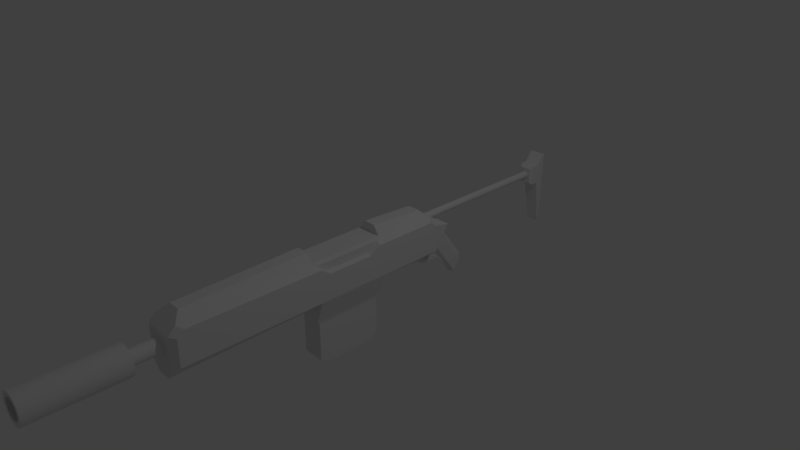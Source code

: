 # Source: rifle.blend  (saved by Blender 2.79.0; exported with 4.5.12 LTS)
import bpy
from mathutils import Matrix  # noqa: F401  (used for matrix-valued properties, if any)

bpy.ops.wm.read_factory_settings(use_empty=True)
scene = bpy.context.scene
scene.name = 'Scene'

# ---- collections
col_collection_1 = bpy.data.collections.new('Collection 1'); scene.collection.children.link(col_collection_1)

# ---- materials (node trees are filled in below, after node groups)
mat_material = bpy.data.materials.new('Material')
mat_material.alpha_threshold = 0.0
mat_material.use_transparent_shadow = False
mat_material.roughness = 0.5
mat_material.line_color = (0.0, 0.0, 0.0, 1.0)

# ---- material node trees

# ---- world
world_world = bpy.data.worlds.new('World'); scene.world = world_world
world_world.color = (0.05088, 0.05088, 0.05088)
world_world.use_sun_shadow = False
world_world.sun_shadow_jitter_overblur = 0.0
world_world.cycles.sampling_method = 'MANUAL'

# ---- cameras
cam_camera = bpy.data.cameras.new('Camera')
cam_camera.clip_end = 100.0
cam_camera.lens = 35.0
cam_camera.sensor_width = 32.0
cam_camera.sensor_height = 18.0
cam_camera.ortho_scale = 7.314
cam_camera.dof.focus_distance = 0.0
cam_camera.dof.aperture_fstop = 128.0

# ---- lights
light_lamp = bpy.data.lights.new('Lamp', 'POINT')
light_lamp.transmission_factor = 0.0
light_lamp.cutoff_distance = 30.0
light_lamp.energy = 100.0
light_lamp.shadow_buffer_clip_start = 1.001
light_lamp.shadow_soft_size = 0.1
light_lamp.shadow_maximum_resolution = 0.006
light_lamp.use_absolute_resolution = True

# ---- meshes
me_cube = bpy.data.meshes.new('Cube')
me_cube.from_pydata([(0.0, -2.5, 0.14), (0.02731, -2.5, 0.1373), (0.05358, -2.5, 0.1293), (0.07778, -2.5, 0.1164), (0.09899, -2.5, 0.09899), (0.1164, -2.5, 0.07778), (0.1293, -2.5, 0.05358), (0.1373, -2.5, 0.02731), (0.14, -2.5, 5.428e-08), (0.1373, -2.5, -0.02731), (0.1293, -2.5, -0.05358), (0.1164, -2.5, -0.07778), (0.09899, -2.5, -0.09899), (0.07778, -2.5, -0.1164), (0.05358, -2.5, -0.1293), (0.02731, -2.5, -0.1373), (-4.562e-08, -2.5, -0.14), (-0.02731, -2.5, -0.1373), (-0.05358, -2.5, -0.1293), (-0.07778, -2.5, -0.1164), (-0.099, -2.5, -0.09899), (-0.1164, -2.5, -0.07778), (-0.1293, -2.5, -0.05358), (-0.1373, -2.5, -0.02731), (-0.14, -2.5, 1.789e-07), (-0.1373, -2.5, 0.02731), (-0.1293, -2.5, 0.05358), (-0.1164, -2.5, 0.07778), (-0.09899, -2.5, 0.099), (-0.07778, -2.5, 0.1164), (-0.05358, -2.5, 0.1293), (-0.02731, -2.5, 0.1373), (0.108, 4.25, 0.04925), (-0.08692, 4.36, -0.6189), (-0.1091, 4.36, 0.4731), (-0.108, 4.25, 0.04925), (0.08857, 4.36, -0.6189), (0.1104, 4.36, 0.4731), (-0.08692, 4.393, -0.6189), (-0.1091, 4.393, 0.4731), (0.1104, 4.393, 0.4731), (0.08857, 4.393, -0.6189), (-0.05794, 4.443, -0.5425), (-0.0728, 4.443, 0.4161), (0.07799, 4.443, 0.4161), (0.06262, 4.443, -0.5425), (0.108, 4.25, 0.3346), (-0.108, 4.25, 0.3346), (-0.108, 4.166, 0.04925), (0.108, 4.166, 0.04925), (0.108, 4.166, 0.3346), (-0.108, 4.166, 0.3346), (0.108, 4.151, 0.04925), (-0.108, 4.151, 0.04925), (0.108, 4.151, 0.3346), (-0.108, 4.151, 0.3346), (0.08491, 4.108, 0.07971), (-0.08491, 4.108, 0.07971), (0.08491, 4.108, 0.3042), (-0.08491, 4.108, 0.3042), (0.0, -2.4, 0.1), (0.01951, -2.4, 0.09808), (0.03827, -2.4, 0.09239), (0.05556, -2.4, 0.08315), (0.07071, -2.4, 0.07071), (0.08315, -2.4, 0.05556), (0.09239, -2.4, 0.03827), (0.09808, -2.4, 0.01951), (0.1, -2.4, -9.935e-09), (0.09808, -2.4, -0.01951), (0.09239, -2.4, -0.03827), (0.08315, -2.4, -0.05556), (0.07071, -2.4, -0.07071), (0.05556, -2.4, -0.08315), (0.03827, -2.4, -0.09239), (0.01951, -2.4, -0.09808), (-3.258e-08, -2.4, -0.1), (-0.01951, -2.4, -0.09808), (-0.03827, -2.4, -0.09239), (-0.05556, -2.4, -0.08315), (-0.07071, -2.4, -0.07071), (-0.08315, -2.4, -0.05556), (-0.09239, -2.4, -0.03827), (-0.09808, -2.4, -0.01951), (-0.1, -2.4, 7.908e-08), (-0.09808, -2.4, 0.01951), (-0.09239, -2.4, 0.03827), (-0.08315, -2.4, 0.05556), (-0.07071, -2.4, 0.07071), (-0.05556, -2.4, 0.08315), (-0.03827, -2.4, 0.09239), (-0.01951, -2.4, 0.09808), (0.0, -2.4, 0.2), (0.0, -3.6, 0.2), (0.03902, -2.4, 0.1962), (0.03902, -3.6, 0.1962), (0.07654, -2.4, 0.1848), (0.07654, -3.6, 0.1848), (0.1111, -2.4, 0.1663), (0.1111, -3.6, 0.1663), (0.1414, -2.4, 0.1414), (0.1414, -3.6, 0.1414), (0.1663, -2.4, 0.1111), (0.1663, -3.6, 0.1111), (0.1848, -2.4, 0.07654), (0.1848, -3.6, 0.07654), (0.1962, -2.4, 0.03902), (0.1962, -3.6, 0.03902), (0.2, -2.4, 4.133e-08), (0.2, -3.6, -1.113e-08), (0.1962, -2.4, -0.03902), (0.1962, -3.6, -0.03902), (0.1848, -2.4, -0.07654), (0.1848, -3.6, -0.07654), (0.1663, -2.4, -0.1111), (0.1663, -3.6, -0.1111), (0.1414, -2.4, -0.1414), (0.1414, -3.6, -0.1414), (0.1111, -2.4, -0.1663), (0.1111, -3.6, -0.1663), (0.07654, -2.4, -0.1848), (0.07654, -3.6, -0.1848), (0.03902, -2.4, -0.1962), (0.03902, -3.6, -0.1962), (-6.517e-08, -2.4, -0.2), (-6.517e-08, -3.6, -0.2), (-0.03902, -2.4, -0.1962), (-0.03902, -3.6, -0.1962), (-0.07654, -2.4, -0.1848), (-0.07654, -3.6, -0.1848), (-0.1111, -2.4, -0.1663), (-0.1111, -3.6, -0.1663), (-0.1414, -2.4, -0.1414), (-0.1414, -3.6, -0.1414), (-0.1663, -2.4, -0.1111), (-0.1663, -3.6, -0.1111), (-0.1848, -2.4, -0.07654), (-0.1848, -3.6, -0.07654), (-0.1962, -2.4, -0.03902), (-0.1962, -3.6, -0.03902), (-0.2, -2.4, 2.193e-07), (-0.2, -3.6, 1.669e-07), (-0.1962, -2.4, 0.03902), (-0.1962, -3.6, 0.03902), (-0.1848, -2.4, 0.07654), (-0.1848, -3.6, 0.07654), (-0.1663, -2.4, 0.1111), (-0.1663, -3.6, 0.1111), (-0.1414, -2.4, 0.1414), (-0.1414, -3.6, 0.1414), (-0.1111, -2.4, 0.1663), (-0.1111, -3.6, 0.1663), (-0.07654, -2.4, 0.1848), (-0.07654, -3.6, 0.1848), (-0.03902, -2.4, 0.1962), (-0.03902, -3.6, 0.1962), (-3.258e-08, -2.0, -0.1), (0.01951, -2.0, -0.09808), (-0.1, -2.0, 9.656e-08), (-0.09808, -2.0, 0.01951), (-0.09239, -2.0, 0.03827), (-0.01951, -2.0, -0.09808), (-0.07071, -2.0, -0.07071), (-0.05556, -2.0, -0.08315), (-0.03827, -2.0, -0.09239), (-0.09808, -2.0, -0.01951), (-0.09239, -2.0, -0.03827), (-0.08315, -2.0, -0.05556), (0.09239, -2.0, 0.03827), (0.08315, -2.0, 0.05556), (0.09808, -2.0, 0.01951), (0.03827, -2.0, -0.09239), (-0.03827, -2.0, 0.09239), (-0.01951, -2.0, 0.09808), (-0.05556, -2.0, 0.08315), (0.07071, -2.0, -0.07071), (0.03827, -2.0, 0.09239), (0.05556, -2.0, -0.08315), (0.08315, -2.0, -0.05556), (0.07071, -2.0, 0.07071), (0.05556, -2.0, 0.08315), (0.01951, -2.0, 0.09808), (0.0, -2.0, 0.1), (-0.08315, -2.0, 0.05556), (-0.07071, -2.0, 0.07071), (0.1, -2.0, 7.55e-09), (0.09808, -2.0, -0.01951), (0.09239, -2.0, -0.03827), (-0.2, 2.249, 0.08255), (0.2, 2.249, 0.08256), (-0.2, -2.0, 0.1858), (0.2, -2.0, 0.1858), (-0.2, 1.9, 0.2858), (-0.08579, 1.786, 0.4), (-0.08579, -1.786, 0.4), (-0.2, -1.9, 0.2858), (-0.08579, 1.76, -0.3664), (-0.2, 1.916, -0.2509), (-0.2, -2.0, -0.2858), (-0.08579, -2.0, -0.4), (0.08579, 1.76, -0.3664), (0.2, 1.916, -0.2509), (0.08579, -2.0, -0.4), (0.2, -2.0, -0.2858), (0.08579, 1.786, 0.4), (0.2, 1.9, 0.2858), (0.08579, -1.786, 0.4), (0.2, -1.9, 0.2858), (-0.2, 0.1497, 0.16), (0.2, 0.1497, 0.16), (-0.2, -0.002195, 0.2801), (0.1716, -0.05254, 0.3199), (0.2, -0.002195, 0.2801), (-0.1716, -0.05254, 0.3199), (0.2, 0.8078, 0.16), (-0.2, 0.8078, 0.16), (-0.2, 0.9597, 0.2801), (0.1716, 1.01, 0.3199), (0.2, 0.9597, 0.2801), (-0.1716, 1.01, 0.3199), (0.08579, -0.05254, 0.44), (-0.08579, -0.05254, 0.44), (0.08579, 1.01, 0.44), (-0.08579, 1.01, 0.44), (0.275, -1.934, -0.2036), (0.275, 1.946, -0.2036), (0.275, 1.946, 0.1737), (0.275, 1.849, 0.2537), (0.275, 0.9366, 0.2491), (0.275, 0.7893, 0.153), (0.275, 0.151, 0.153), (0.275, 0.003616, 0.2491), (0.275, -1.837, 0.2537), (0.275, -1.934, 0.1737), (-0.275, 1.946, -0.2036), (-0.275, -1.934, -0.2036), (-0.275, -1.934, 0.1737), (-0.275, -1.837, 0.2537), (-0.275, 0.003616, 0.2491), (-0.275, 0.151, 0.153), (-0.275, 0.7893, 0.153), (-0.275, 0.9367, 0.2491), (-0.275, 1.849, 0.2537), (-0.275, 1.946, 0.1737), (0.03629, -2.0, -0.09278), (-0.08467, -2.0, 0.04982), (-0.08291, -2.0, 0.04775), (0.03595, -2.0, -0.09239), (0.0347, -2.0, -0.09091), (-0.06534, -2.0, 0.02703), (0.03643, -2.0, -0.09295), (-0.08562, -2.0, 0.05094), (-0.1458, 2.276, 0.02025), (0.1458, 2.276, 0.02025), (0.1458, 2.033, -0.2228), (0.03202, 1.966, -0.2852), (-0.03202, 1.966, -0.2852), (-0.1458, 2.033, -0.2228), (-0.06161, 2.298, -0.09977), (0.06161, 2.298, -0.09977), (0.06161, 2.195, -0.3225), (0.01353, 2.104, -0.301), (-0.01353, 2.104, -0.301), (-0.06161, 2.195, -0.3225), (-0.06161, 2.544, -0.5656), (0.06161, 2.544, -0.5656), (0.06161, 2.441, -0.6683), (0.02643, 2.416, -0.6932), (-0.02643, 2.416, -0.6932), (-0.06161, 2.441, -0.6683), (-0.05719, 2.632, -0.7092), (0.05719, 2.632, -0.7092), (0.05719, 2.536, -0.8046), (0.02453, 2.513, -0.8276), (-0.02453, 2.513, -0.8276), (-0.05719, 2.536, -0.8046), (0.03103, 2.377, -0.1761), (0.05048, 2.661, -0.5737), (-0.05048, 2.661, -0.5737), (-0.03103, 2.377, -0.1761), (-0.275, 0.0, -0.2036), (-0.2, -5.96e-08, -0.268), (0.275, 5.96e-08, -0.2036), (-0.08579, 1.788e-07, -0.3644), (0.2, -5.96e-08, -0.268), (0.08579, 0.0, -0.3644), (-0.275, 1.0, -0.2036), (-0.2, 1.0, -0.2591), (0.275, 1.0, -0.2036), (-0.08579, 1.0, -0.3465), (0.2, 1.0, -0.2591), (0.08579, 1.0, -0.3465), (-0.165, 0.003588, -0.5278), (0.165, 0.003588, -0.5278), (-0.165, 1.004, -0.5278), (0.165, 1.004, -0.5278), (-0.155, 0.03395, -0.579), (0.155, 0.03395, -0.579), (-0.155, 0.9732, -0.579), (0.155, 0.9732, -0.579), (-0.155, 0.03395, -1.111), (0.155, 0.03395, -1.111), (0.155, 0.9732, -1.111), (-0.155, 0.9732, -1.111), (-0.155, 0.1279, -1.174), (0.155, 0.1279, -1.174), (0.155, 0.8793, -1.174), (-0.155, 0.8793, -1.174), (-0.01913, 1.991, 0.2462), (-0.01913, 0.9168, 0.2462), (-0.01913, 0.04069, 0.2462), (0.0, 1.982, 0.25), (0.0, 0.9216, 0.25), (0.0, 0.03587, 0.25), (-0.009754, 1.985, 0.249), (-0.009754, 0.9204, 0.249), (-0.009754, 0.03709, 0.249), (-0.04157, 2.098, 0.1722), (-0.04157, 0.8233, 0.1722), (-0.04157, 0.1342, 0.1722), (-0.03536, 2.108, 0.1646), (-0.03536, 0.8137, 0.1646), (-0.03536, 0.1438, 0.1646), (-0.04619, 2.087, 0.1809), (-0.04619, 0.8342, 0.1809), (-0.04619, 0.1233, 0.1809), (-0.02778, 2.119, 0.1584), (-1.629e-08, 2.133, 0.15), (0.009755, 2.132, 0.151), (-0.02967, 0.8078, 0.16), (-0.02967, 0.1497, 0.16), (-0.009755, 2.132, 0.151), (0.04904, 2.031, 0.2098), (0.04904, 0.8707, 0.2098), (0.04904, 0.08678, 0.2098), (0.03536, 1.997, 0.2354), (0.03536, 0.9031, 0.2354), (0.03536, 0.0544, 0.2354), (0.02778, 1.99, 0.2416), (0.02778, 0.911, 0.2416), (0.02778, 0.04653, 0.2416), (0.01913, 2.127, 0.1538), (0.04619, 2.018, 0.2191), (0.04619, 0.8826, 0.2191), (0.04619, 0.07491, 0.2191), (-0.04157, 2.02, 0.2278), (-0.04157, 0.8935, 0.2278), (-0.04157, 0.06398, 0.2278), (-0.03536, 2.009, 0.2354), (-0.03536, 0.9031, 0.2354), (-0.03536, 0.0544, 0.2354), (0.009755, 1.982, 0.249), (0.009755, 0.9204, 0.249), (0.009755, 0.03709, 0.249), (-0.04619, 2.033, 0.2191), (-0.04619, 0.8826, 0.2191), (-0.04619, 0.07491, 0.2191), (0.04619, 2.08, 0.1809), (0.04619, 0.8342, 0.1809), (0.04619, 0.1233, 0.1809), (0.04904, 2.064, 0.1902), (0.04904, 0.8461, 0.1902), (0.04904, 0.1115, 0.1902), (0.04157, 2.095, 0.1722), (0.04157, 0.8233, 0.1722), (0.04157, 0.1342, 0.1722), (0.05, 2.047, 0.2), (0.05, 0.8584, 0.2), (0.05, 0.09911, 0.2), (-0.04904, 2.074, 0.1902), (-0.04904, 0.8461, 0.1902), (-0.04904, 0.1115, 0.1902), (-0.02778, 1.999, 0.2416), (-0.02778, 0.911, 0.2416), (-0.02778, 0.04653, 0.2416), (-0.01913, 2.127, 0.1538), (-0.05, 2.06, 0.2), (-0.05, 0.8584, 0.2), (-0.05, 0.09911, 0.2), (0.04157, 2.007, 0.2278), (0.04157, 0.8935, 0.2278), (0.04157, 0.06398, 0.2278), (0.03536, 2.108, 0.1646), (0.03536, 0.8137, 0.1646), (0.03536, 0.1438, 0.1646), (0.02778, 2.119, 0.1584), (0.02967, 0.8078, 0.16), (0.02967, 0.1497, 0.16), (-0.04904, 2.047, 0.2098), (-0.04904, 0.8707, 0.2098), (-0.04904, 0.08678, 0.2098), (0.01913, 1.985, 0.2462), (0.01913, 0.9168, 0.2462), (0.01913, 0.04069, 0.2462), (0.009755, 4.108, 0.249), (0.01913, 4.108, 0.2462), (-0.04619, 4.108, 0.2191), (-0.009754, 4.108, 0.249), (-0.01913, 4.108, 0.2462), (0.0, 4.108, 0.25), (0.02778, 4.108, 0.2416), (-0.04157, 4.108, 0.2278), (-0.04904, 4.108, 0.2098), (-0.03536, 4.108, 0.1646), (-0.04157, 4.108, 0.1722), (-0.02778, 4.108, 0.1584), (-0.04904, 4.108, 0.1902), (-0.02778, 4.108, 0.2416), (-0.03536, 4.108, 0.2354), (-0.04619, 4.108, 0.1809), (-0.05, 4.108, 0.2), (0.04619, 4.108, 0.1809), (0.04157, 4.108, 0.1722), (0.02778, 4.108, 0.1584), (0.01913, 4.108, 0.1538), (0.009755, 4.108, 0.151), (0.03536, 4.108, 0.1646), (0.04904, 4.108, 0.1902), (0.04619, 4.108, 0.2191), (0.05, 4.108, 0.2), (0.04904, 4.108, 0.2098), (0.03536, 4.108, 0.2354), (-0.009755, 4.108, 0.151), (-1.629e-08, 4.108, 0.15), (0.04157, 4.108, 0.2278), (-0.01913, 4.108, 0.1538), (-0.05358, -3.6, 0.1293), (0.0, -3.6, 0.14), (-0.02731, -3.6, 0.1373), (-0.1164, -3.6, -0.07778), (-0.099, -3.6, -0.09899), (-0.1293, -3.6, -0.05358), (-0.07778, -3.6, -0.1164), (-4.562e-08, -3.6, -0.14), (0.02731, -3.6, -0.1373), (-0.02731, -3.6, -0.1373), (0.1373, -3.6, 0.02731), (0.09899, -3.6, 0.09899), (0.07778, -3.6, 0.1164), (0.05358, -3.6, -0.1293), (0.1293, -3.6, 0.05358), (-0.1164, -3.6, 0.07778), (-0.09899, -3.6, 0.099), (0.02731, -3.6, 0.1373), (-0.1293, -3.6, 0.05358), (0.1293, -3.6, -0.05358), (0.1373, -3.6, -0.02731), (0.1164, -3.6, -0.07778), (0.14, -3.6, 6.199e-09), (-0.1373, -3.6, -0.02731), (-0.07778, -3.6, 0.1164), (-0.05358, -3.6, -0.1293), (-0.14, -3.6, 1.308e-07), (0.1164, -3.6, 0.07778), (0.09899, -3.6, -0.09899), (0.07778, -3.6, -0.1164), (-0.1373, -3.6, 0.02731), (0.05358, -3.6, 0.1293), (-0.04324, 1.805, -0.3815), (-0.03152, 1.875, -0.3563), (0.03152, 1.875, -0.3563), (0.04324, 1.805, -0.3815), (-0.02418, 1.874, -0.3808), (-0.03317, 1.82, -0.4001), (0.02418, 1.874, -0.3808), (0.03317, 1.82, -0.4001), (-0.02418, 1.989, -0.4352), (-0.03317, 1.935, -0.4772), (0.02418, 1.989, -0.4352), (0.03317, 1.935, -0.4772), (-0.02643, 2.2, -0.4189), (0.02643, 2.2, -0.4189), (-0.02643, 2.222, -0.4958), (0.02643, 2.222, -0.4958), (0.02664, 2.012, -0.3062), (-0.02664, 2.012, -0.3062), (0.01126, 2.069, -0.3344), (-0.01126, 2.069, -0.3344), (0.01549, 2.017, -0.3328), (-0.01549, 2.017, -0.3328), (0.006546, 2.05, -0.3492), (-0.006545, 2.05, -0.3492), (0.00682, 2.015, -0.3721), (-0.006818, 2.015, -0.3721), (0.002883, 2.03, -0.3793), (-0.002881, 2.03, -0.3793), (0.00682, 2.003, -0.4106), (-0.006818, 2.003, -0.4106)], [(171, 244), (160, 245), (172, 246), (171, 247), (166, 248), (166, 249)], [(0, 1, 443, 427), (1, 2, 457, 443), (2, 3, 438, 457), (3, 4, 437, 438), (4, 5, 453, 437), (5, 6, 440, 453), (6, 7, 436, 440), (7, 8, 448, 436), (8, 9, 446, 448), (9, 10, 445, 446), (10, 11, 447, 445), (11, 12, 454, 447), (12, 13, 455, 454), (13, 14, 439, 455), (14, 15, 434, 439), (15, 16, 433, 434), (16, 17, 435, 433), (17, 18, 451, 435), (18, 19, 432, 451), (19, 20, 430, 432), (20, 21, 429, 430), (21, 22, 431, 429), (22, 23, 449, 431), (23, 24, 452, 449), (24, 25, 456, 452), (25, 26, 444, 456), (26, 27, 441, 444), (27, 28, 442, 441), (28, 29, 450, 442), (29, 30, 426, 450), (30, 31, 428, 426), (31, 0, 427, 428), (0, 31, 30, 29, 28, 27, 26, 25, 24, 23, 22, 21, 20, 19, 18, 17, 16, 15, 14, 13, 12, 11, 10, 9, 8, 7, 6, 5, 4, 3, 2, 1), (42, 43, 44, 45), (51, 48, 53, 55), (34, 39, 38, 33), (37, 40, 39, 34), (36, 41, 40, 37), (33, 38, 41, 36), (39, 43, 42, 38), (40, 44, 43, 39), (41, 45, 44, 40), (38, 42, 45, 41), (36, 32, 35, 33), (37, 46, 32, 36), (34, 47, 46, 37), (33, 35, 47, 34), (32, 49, 48, 35), (46, 50, 49, 32), (47, 51, 50, 46), (35, 48, 51, 47), (52, 54, 58, 56), (49, 50, 54, 52), (50, 51, 55, 54), (48, 49, 52, 53), (57, 56, 58, 419, 417, 411, 412, 416, 413, 414, 415, 423, 422, 425, 405, 403, 404, 409, 406, 410, 59), (54, 55, 59, 58), (53, 52, 56, 57), (55, 53, 57, 59), (92, 93, 95, 94), (94, 95, 97, 96), (96, 97, 99, 98), (98, 99, 101, 100), (100, 101, 103, 102), (102, 103, 105, 104), (104, 105, 107, 106), (106, 107, 109, 108), (108, 109, 111, 110), (110, 111, 113, 112), (112, 113, 115, 114), (114, 115, 117, 116), (116, 117, 119, 118), (118, 119, 121, 120), (120, 121, 123, 122), (122, 123, 125, 124), (124, 125, 127, 126), (126, 127, 129, 128), (128, 129, 131, 130), (130, 131, 133, 132), (132, 133, 135, 134), (134, 135, 137, 136), (136, 137, 139, 138), (138, 139, 141, 140), (140, 141, 143, 142), (142, 143, 145, 144), (144, 145, 147, 146), (146, 147, 149, 148), (148, 149, 151, 150), (150, 151, 153, 152), (95, 93, 155, 153, 151, 149, 147, 145, 143, 141, 452, 456, 444, 441, 442, 450, 426, 428, 427, 443, 457, 438, 437, 453, 440, 436, 448, 109, 107, 105, 103, 101, 99, 97), (152, 153, 155, 154), (154, 155, 93, 92), (92, 94, 96, 98, 100, 102, 104, 106, 108, 68, 67, 66, 65, 64, 63, 62, 61, 60, 91, 90, 89, 88, 87, 86, 85, 84, 140, 142, 144, 146, 148, 150, 152, 154), (140, 84, 83, 82, 81, 80, 79, 78, 77, 76, 75, 74, 73, 72, 71, 70, 69, 68, 108, 110, 112, 114, 116, 118, 120, 122, 124, 126, 128, 130, 132, 134, 136, 138), (69, 70, 71, 72, 73, 74, 75, 76, 77, 78, 79, 80, 81, 82, 83, 84, 85, 86, 87, 88, 89, 90, 91, 60, 61, 62, 63, 64, 65, 66, 67, 68), (159, 158, 84, 85), (180, 176, 62, 63), (170, 185, 186, 187, 178, 175, 177, 171, 250, 157, 156, 161, 164, 163, 162, 167, 166, 165, 158, 159, 160, 251, 183, 184, 174, 172, 173, 182, 181, 176, 180, 179, 169, 168), (182, 173, 91, 60), (167, 162, 80, 81), (187, 186, 69, 70), (186, 185, 68, 69), (163, 164, 78, 79), (174, 184, 88, 89), (162, 163, 79, 80), (177, 175, 72, 73), (178, 187, 70, 71), (164, 161, 77, 78), (181, 182, 60, 61), (157, 171, 74, 75), (161, 156, 76, 77), (175, 178, 71, 72), (171, 177, 73, 74), (184, 183, 87, 88), (158, 165, 83, 84), (172, 174, 89, 90), (169, 179, 64, 65), (160, 159, 85, 86), (156, 157, 75, 76), (179, 180, 63, 64), (173, 172, 90, 91), (170, 168, 66, 67), (176, 181, 61, 62), (166, 167, 81, 82), (185, 170, 67, 68), (183, 160, 86, 87), (168, 169, 65, 66), (165, 166, 82, 83), (206, 220, 221, 194), (201, 290, 291, 200), (200, 291, 289, 196), (202, 203, 191, 185, 186, 187, 178, 175, 177, 171, 157, 156, 161, 164, 163, 162, 167, 166, 165, 158, 190, 198, 199), (194, 195, 190, 191, 207, 206), (192, 193, 204, 205, 366, 332, 342, 379, 335, 338, 391, 351, 311, 314, 308, 372, 348, 345, 354, 388, 376), (195, 194, 221, 213, 210), (205, 204, 222, 217, 218), (197, 196, 289, 287), (211, 213, 210, 208, 330, 322, 319, 325, 371, 378, 390, 356, 347, 350, 374, 310, 316, 313, 353, 393, 340, 337, 381, 344, 334, 368, 362, 359, 365, 384, 387, 209, 212), (219, 217, 222, 223), (219, 217, 218, 214, 386, 383, 364, 358, 361, 367, 333, 343, 380, 336, 339, 392, 352, 312, 315, 309, 373, 349, 346, 355, 389, 377, 370, 324, 318, 321, 329, 215, 216), (223, 222, 204, 193), (216, 219, 223, 193, 192), (211, 213, 221, 220), (212, 211, 220, 206, 207), (208, 330, 329, 215), (224, 282, 288, 225, 226, 227, 228, 229, 230, 231, 232, 233), (201, 225, 288, 290), (189, 226, 225, 201), (205, 227, 226, 189), (218, 228, 227, 205), (214, 229, 228, 218), (209, 230, 229, 214), (212, 231, 230, 209), (207, 232, 231, 212), (191, 233, 232, 207), (203, 224, 233, 191), (234, 286, 280, 235, 236, 237, 238, 239, 240, 241, 242, 243), (198, 235, 280, 281), (190, 236, 235, 198), (195, 237, 236, 190), (210, 238, 237, 195), (208, 239, 238, 210), (215, 240, 239, 208), (216, 241, 240, 215), (192, 242, 241, 216), (188, 243, 242, 192), (197, 234, 243, 188), (211, 217, 219, 213), (217, 211, 212, 218), (209, 214, 218, 212), (213, 219, 216, 210), (215, 208, 210, 216), (190, 158, 159, 160, 183, 184, 174, 172, 173, 182, 181, 176, 180, 179, 169, 168, 170, 185, 191), (170, 168, 169, 179, 180, 176, 181, 182, 173, 172, 174, 184, 183, 160, 159, 158, 165, 166, 167, 162, 163, 164, 161, 156, 157, 171, 177, 175, 178, 187, 186, 185), (160, 183, 251), (171, 157, 250), (189, 253, 252, 188), (201, 254, 253, 189), (200, 255, 254, 201), (464, 465, 469, 468), (197, 257, 256, 196), (188, 252, 257, 197), (270, 271, 272, 273, 274, 275), (253, 259, 258, 252), (254, 260, 259, 253), (255, 261, 260, 254), (261, 255, 474, 476), (257, 263, 262, 256), (252, 258, 263, 257), (260, 266, 265, 259), (261, 267, 266, 260), (261, 262, 470, 471), (263, 269, 268, 262), (258, 264, 269, 263), (277, 271, 270, 278), (266, 272, 271, 265), (267, 273, 272, 266), (268, 274, 273, 267), (269, 275, 274, 268), (264, 270, 275, 269), (276, 277, 278, 279), (265, 277, 276, 259), (271, 277, 265), (258, 279, 278, 264), (259, 276, 279, 258), (264, 278, 270), (287, 286, 234, 197), (284, 282, 224, 203), (291, 290, 295), (285, 284, 203, 202), (280, 286, 294, 292), (283, 285, 202, 199), (281, 283, 199, 198), (288, 295, 290), (288, 282, 293, 295), (286, 287, 294), (282, 284, 293), (291, 295, 294, 289), (287, 289, 294), (285, 293, 284), (281, 292, 283), (280, 292, 281), (285, 283, 292, 293), (292, 294, 298, 296), (296, 298, 303, 300), (294, 295, 299, 298), (295, 293, 297, 299), (293, 292, 296, 297), (303, 302, 306, 307), (297, 296, 300, 301), (298, 299, 302, 303), (299, 297, 301, 302), (305, 304, 307, 306), (302, 301, 305, 306), (300, 303, 307, 304), (301, 300, 304, 305), (369, 323, 317, 320, 326, 375, 331, 327, 328, 341, 385, 382, 363, 357, 360, 366, 205, 189, 188, 192, 376), (386, 387, 209, 214), (417, 419, 366, 360), (409, 404, 317, 323), (419, 420, 332, 366), (420, 418, 342, 332), (394, 399, 311, 351), (418, 424, 379, 342), (407, 408, 348, 372), (408, 401, 345, 348), (399, 397, 314, 311), (398, 407, 372, 308), (403, 405, 326, 320), (400, 395, 391, 338), (397, 398, 308, 314), (424, 421, 335, 379), (411, 417, 360, 357), (413, 416, 382, 385), (410, 406, 369, 376), (406, 409, 323, 369), (423, 415, 328, 327), (396, 402, 388, 354), (405, 425, 375, 326), (416, 412, 363, 382), (421, 400, 338, 335), (59, 410, 402, 396, 401, 408, 407, 398, 397, 399, 394, 395, 400, 421, 424, 418, 420, 419, 58), (404, 403, 320, 317), (395, 394, 351, 391), (415, 414, 341, 328), (401, 396, 354, 345), (414, 413, 385, 341), (425, 422, 331, 375), (402, 410, 376, 388), (422, 423, 327, 331), (412, 411, 357, 363), (109, 448, 446, 445, 447, 454, 455, 439, 434, 433, 435, 451, 432, 430, 429, 431, 449, 452, 141, 139, 137, 135, 133, 131, 129, 127, 125, 123, 121, 119, 117, 115, 113, 111), (459, 460, 464, 462), (256, 459, 458, 196), (255, 460, 459, 256), (200, 461, 460, 255), (196, 458, 461, 200), (460, 461, 465, 464), (458, 459, 462, 463), (461, 458, 463, 465), (468, 471, 470, 466), (463, 462, 466, 467), (465, 463, 467, 469), (462, 464, 468, 466), (267, 261, 471, 473), (268, 267, 473, 472), (262, 268, 472, 470), (469, 473, 471, 468), (469, 467, 472, 473), (467, 466, 470, 472), (475, 477, 481, 479), (262, 261, 476, 477), (256, 262, 477, 475), (255, 256, 475, 474), (481, 480, 484, 485), (477, 476, 480, 481), (476, 474, 478, 480), (474, 475, 479, 478), (484, 482, 486), (480, 478, 482, 484), (478, 479, 483, 482), (479, 481, 485, 483), (485, 487, 483), (482, 483, 487, 486), (484, 486, 487, 485)])
me_cube.materials.append(mat_material)
me_cube.use_remesh_preserve_volume = False
me_cube.use_remesh_preserve_attributes = False
me_cube.use_mirror_vertex_groups = False
me_cube.update()

# ---- objects
ob_center = bpy.data.objects.new('Center', None)
ob_lamp = bpy.data.objects.new('Lamp', light_lamp)
ob_camera = bpy.data.objects.new('Camera', cam_camera)
ob_cube = bpy.data.objects.new('Cube', me_cube)

# ---- transforms, parenting, visibility, modifiers, constraints
ob_center.location = (0.0, 0.0, 0.0)
ob_center.empty_image_offset = (0.0, 0.0)
ob_center.hide_viewport = True
ob_center.hide_select = True
ob_center.lineart.crease_threshold = 0.0
ob_lamp.location = (4.076, 1.005, 5.904)
ob_lamp.rotation_euler = (0.6503, 0.05522, 1.866)
ob_lamp.lock_rotations_4d = False
ob_lamp.empty_display_type = 'ARROWS'
ob_lamp.color = (0.0, 0.0, 0.0, 0.0)
ob_lamp.lineart.crease_threshold = 0.0
ob_camera.location = (7.481, -6.508, 5.344)
ob_camera.rotation_euler = (1.109, 0.0, 0.8149)
ob_camera.lock_rotations_4d = False
ob_camera.empty_display_type = 'ARROWS'
ob_camera.color = (0.0, 0.0, 0.0, 0.0)
ob_camera.display_type = 'WIRE'
ob_camera.lineart.crease_threshold = 0.0
ob_cube.location = (0.0, -1.0, 0.0)
ob_cube.lock_rotations_4d = False
ob_cube.empty_display_type = 'ARROWS'
ob_cube.lineart.crease_threshold = 0.0

# ---- collection membership
col_collection_1.objects.link(ob_center)
col_collection_1.objects.link(ob_lamp)
col_collection_1.objects.link(ob_camera)
col_collection_1.objects.link(ob_cube)

# ---- scene / render settings (as saved in the file)
scene.camera = ob_camera
scene.frame_start = 1; scene.frame_end = 250; scene.frame_set(0)
scene.render.engine = 'BLENDER_EEVEE_NEXT'
scene.render.resolution_percentage = 50
scene.render.dither_intensity = 0.0
scene.cycles.use_denoising = False
scene.cycles.samples = 128
scene.cycles.sampling_pattern = 'TABULATED_SOBOL'
scene.cycles.use_adaptive_sampling = False
scene.cycles.use_light_tree = False
scene.cycles.blur_glossy = 0.0
scene.cycles.sample_clamp_indirect = 0.0
scene.view_settings.view_transform = 'Standard'
bpy.context.view_layer.update()
